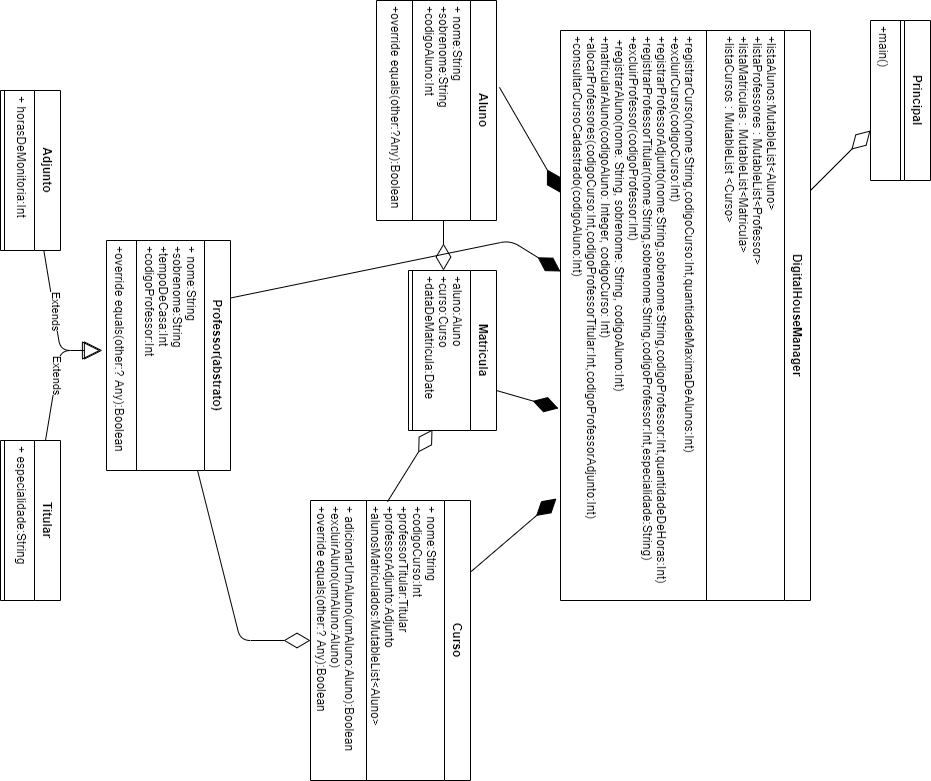

The diagram above was exported from draw.io. Its source (the exported page's mxGraphModel, read from the mxfile embedded in the PNG):
<mxGraphModel dx="868" dy="482" grid="1" gridSize="10" guides="1" tooltips="1" connect="1" arrows="1" fold="1" page="1" pageScale="1" pageWidth="827" pageHeight="1169" math="0" shadow="0">
  <root>
    <mxCell id="0" />
    <mxCell id="1" parent="0" />
    <mxCell id="v4qY3F_HZ0tHZ7DnLLJc-48" value="" style="endArrow=diamondThin;endFill=0;endSize=24;html=1;exitX=1;exitY=0.5;exitDx=0;exitDy=0;" parent="1" source="v4qY3F_HZ0tHZ7DnLLJc-2" target="v4qY3F_HZ0tHZ7DnLLJc-28" edge="1">
      <mxGeometry width="160" relative="1" as="geometry">
        <mxPoint x="123" y="400" as="sourcePoint" />
        <mxPoint x="130" y="330" as="targetPoint" />
      </mxGeometry>
    </mxCell>
    <mxCell id="v4qY3F_HZ0tHZ7DnLLJc-50" value="" style="endArrow=diamondThin;endFill=0;endSize=24;html=1;exitX=0.004;exitY=0.77;exitDx=0;exitDy=0;exitPerimeter=0;entryX=0.994;entryY=0.704;entryDx=0;entryDy=0;entryPerimeter=0;" parent="1" source="v4qY3F_HZ0tHZ7DnLLJc-6" target="v4qY3F_HZ0tHZ7DnLLJc-28" edge="1">
      <mxGeometry width="160" relative="1" as="geometry">
        <mxPoint x="110" y="180" as="sourcePoint" />
        <mxPoint x="270" y="180" as="targetPoint" />
      </mxGeometry>
    </mxCell>
    <mxCell id="v4qY3F_HZ0tHZ7DnLLJc-51" value="" style="endArrow=diamondThin;endFill=0;endSize=24;html=1;" parent="1" source="v4qY3F_HZ0tHZ7DnLLJc-9" target="v4qY3F_HZ0tHZ7DnLLJc-8" edge="1">
      <mxGeometry width="160" relative="1" as="geometry">
        <mxPoint x="370" y="190" as="sourcePoint" />
        <mxPoint x="350" y="80" as="targetPoint" />
        <Array as="points">
          <mxPoint x="650" y="700" />
        </Array>
      </mxGeometry>
    </mxCell>
    <mxCell id="tp00FZKdWDTXs0HZy_uM-5" value="" style="endArrow=diamondThin;endFill=0;endSize=24;html=1;" parent="1" source="v4qY3F_HZ0tHZ7DnLLJc-38" target="tp00FZKdWDTXs0HZy_uM-1" edge="1">
      <mxGeometry width="160" relative="1" as="geometry">
        <mxPoint x="410" y="640" as="sourcePoint" />
        <mxPoint x="520" y="620" as="targetPoint" />
      </mxGeometry>
    </mxCell>
    <mxCell id="tp00FZKdWDTXs0HZy_uM-1" value="Principal" style="swimlane;fontStyle=1;align=center;verticalAlign=top;childLayout=stackLayout;horizontal=1;startSize=26;horizontalStack=0;resizeParent=1;resizeParentMax=0;resizeLast=0;collapsible=1;marginBottom=0;" parent="1" vertex="1">
      <mxGeometry x="30" y="10" width="160" height="60" as="geometry" />
    </mxCell>
    <mxCell id="tp00FZKdWDTXs0HZy_uM-3" value="" style="line;strokeWidth=1;fillColor=none;align=left;verticalAlign=middle;spacingTop=-1;spacingLeft=3;spacingRight=3;rotatable=0;labelPosition=right;points=[];portConstraint=eastwest;" parent="tp00FZKdWDTXs0HZy_uM-1" vertex="1">
      <mxGeometry y="26" width="160" height="8" as="geometry" />
    </mxCell>
    <mxCell id="tp00FZKdWDTXs0HZy_uM-4" value="+main()" style="text;strokeColor=none;fillColor=none;align=left;verticalAlign=top;spacingLeft=4;spacingRight=4;overflow=hidden;rotatable=0;points=[[0,0.5],[1,0.5]];portConstraint=eastwest;" parent="tp00FZKdWDTXs0HZy_uM-1" vertex="1">
      <mxGeometry y="34" width="160" height="26" as="geometry" />
    </mxCell>
    <mxCell id="v4qY3F_HZ0tHZ7DnLLJc-38" value="DigitalHouseManager" style="swimlane;fontStyle=1;align=center;verticalAlign=top;childLayout=stackLayout;horizontal=1;startSize=26;horizontalStack=0;resizeParent=1;resizeParentMax=0;resizeLast=0;collapsible=1;marginBottom=0;" parent="1" vertex="1">
      <mxGeometry x="40" y="130" width="570" height="250" as="geometry" />
    </mxCell>
    <mxCell id="v4qY3F_HZ0tHZ7DnLLJc-39" value="+listaAlunos:MutableList&lt;Aluno&gt;&#10;+listaProfessores : MutableList&lt;Professor&gt;&#10;+listaMatriculas : MutableList&lt;Matricula&gt;&#10;+listaCursos : MutableList &lt;Curso&gt;" style="text;strokeColor=none;fillColor=none;align=left;verticalAlign=top;spacingLeft=4;spacingRight=4;overflow=hidden;rotatable=0;points=[[0,0.5],[1,0.5]];portConstraint=eastwest;" parent="v4qY3F_HZ0tHZ7DnLLJc-38" vertex="1">
      <mxGeometry y="26" width="570" height="74" as="geometry" />
    </mxCell>
    <mxCell id="v4qY3F_HZ0tHZ7DnLLJc-40" value="" style="line;strokeWidth=1;fillColor=none;align=left;verticalAlign=middle;spacingTop=-1;spacingLeft=3;spacingRight=3;rotatable=0;labelPosition=right;points=[];portConstraint=eastwest;" parent="v4qY3F_HZ0tHZ7DnLLJc-38" vertex="1">
      <mxGeometry y="100" width="570" height="8" as="geometry" />
    </mxCell>
    <mxCell id="v4qY3F_HZ0tHZ7DnLLJc-41" value="+registrarCurso(nome:String,codigoCurso:Int,quantidadeMaximaDeAlunos:Int)&#10;+excluirCurso(codigoCurso:Int)&#10;+registrarProfessorAdjunto(nome:String,sobrenome:String,codigoProfessor:Int,quantidadeDeHoras:Int)&#10;+registrarProfessorTitular(nome:String,sobrenome:String,codigoProfessor:Int,especialidade:String)&#10;+excluirProfessor(codigoProfessor:Int)&#10; +registrarAluno(nome: String, sobrenome: String, codigoAluno:Int) &#10;+matricularAluno(codigoAluno: Integer, codigoCurso: Int)&#10;+alocarProfessores(codigoCurso:Int,codigoProfessorTitular:Int,codigoProfessorAdjunto:Int)&#10;+consultarCursoCadastrado(codigoAluno:Int)&#10;" style="text;strokeColor=none;fillColor=none;align=left;verticalAlign=top;spacingLeft=4;spacingRight=4;overflow=hidden;rotatable=0;points=[[0,0.5],[1,0.5]];portConstraint=eastwest;" parent="v4qY3F_HZ0tHZ7DnLLJc-38" vertex="1">
      <mxGeometry y="108" width="570" height="142" as="geometry" />
    </mxCell>
    <mxCell id="v4qY3F_HZ0tHZ7DnLLJc-1" value="Aluno" style="swimlane;fontStyle=1;align=center;verticalAlign=top;childLayout=stackLayout;horizontal=1;startSize=26;horizontalStack=0;resizeParent=1;resizeParentMax=0;resizeLast=0;collapsible=1;marginBottom=0;" parent="1" vertex="1">
      <mxGeometry x="10" y="444" width="220" height="120" as="geometry" />
    </mxCell>
    <mxCell id="v4qY3F_HZ0tHZ7DnLLJc-2" value="+ nome:String&#10;+sobrenome:String&#10;+codigoAluno:Int" style="text;strokeColor=none;fillColor=none;align=left;verticalAlign=top;spacingLeft=4;spacingRight=4;overflow=hidden;rotatable=0;points=[[0,0.5],[1,0.5]];portConstraint=eastwest;" parent="v4qY3F_HZ0tHZ7DnLLJc-1" vertex="1">
      <mxGeometry y="26" width="220" height="54" as="geometry" />
    </mxCell>
    <mxCell id="v4qY3F_HZ0tHZ7DnLLJc-3" value="" style="line;strokeWidth=1;fillColor=none;align=left;verticalAlign=middle;spacingTop=-1;spacingLeft=3;spacingRight=3;rotatable=0;labelPosition=right;points=[];portConstraint=eastwest;" parent="v4qY3F_HZ0tHZ7DnLLJc-1" vertex="1">
      <mxGeometry y="80" width="220" height="8" as="geometry" />
    </mxCell>
    <mxCell id="v4qY3F_HZ0tHZ7DnLLJc-4" value="+override equals(other:?Any):Boolean" style="text;strokeColor=none;fillColor=none;align=left;verticalAlign=top;spacingLeft=4;spacingRight=4;overflow=hidden;rotatable=0;points=[[0,0.5],[1,0.5]];portConstraint=eastwest;" parent="v4qY3F_HZ0tHZ7DnLLJc-1" vertex="1">
      <mxGeometry y="88" width="220" height="32" as="geometry" />
    </mxCell>
    <mxCell id="v4qY3F_HZ0tHZ7DnLLJc-27" value="Matricula" style="swimlane;fontStyle=1;align=center;verticalAlign=top;childLayout=stackLayout;horizontal=1;startSize=26;horizontalStack=0;resizeParent=1;resizeParentMax=0;resizeLast=0;collapsible=1;marginBottom=0;" parent="1" vertex="1">
      <mxGeometry x="280" y="444" width="160" height="88" as="geometry" />
    </mxCell>
    <mxCell id="v4qY3F_HZ0tHZ7DnLLJc-28" value="+aluno:Aluno&#10;+curso:Curso&#10;+dataDeMatricula:Date" style="text;strokeColor=none;fillColor=none;align=left;verticalAlign=top;spacingLeft=4;spacingRight=4;overflow=hidden;rotatable=0;points=[[0,0.5],[1,0.5]];portConstraint=eastwest;" parent="v4qY3F_HZ0tHZ7DnLLJc-27" vertex="1">
      <mxGeometry y="26" width="160" height="54" as="geometry" />
    </mxCell>
    <mxCell id="v4qY3F_HZ0tHZ7DnLLJc-29" value="" style="line;strokeWidth=1;fillColor=none;align=left;verticalAlign=middle;spacingTop=-1;spacingLeft=3;spacingRight=3;rotatable=0;labelPosition=right;points=[];portConstraint=eastwest;" parent="v4qY3F_HZ0tHZ7DnLLJc-27" vertex="1">
      <mxGeometry y="80" width="160" height="8" as="geometry" />
    </mxCell>
    <mxCell id="v4qY3F_HZ0tHZ7DnLLJc-5" value="Curso" style="swimlane;fontStyle=1;align=center;verticalAlign=top;childLayout=stackLayout;horizontal=1;startSize=26;horizontalStack=0;resizeParent=1;resizeParentMax=0;resizeLast=0;collapsible=1;marginBottom=0;" parent="1" vertex="1">
      <mxGeometry x="510" y="470" width="280" height="160" as="geometry" />
    </mxCell>
    <mxCell id="v4qY3F_HZ0tHZ7DnLLJc-6" value="+ nome:String&#10;+codigoCurso:Int&#10;+professorTitular:Titular&#10;+professorAdjunto:Adjunto&#10;+alunosMatriculados:MutableList&lt;Aluno&gt;" style="text;strokeColor=none;fillColor=none;align=left;verticalAlign=top;spacingLeft=4;spacingRight=4;overflow=hidden;rotatable=0;points=[[0,0.5],[1,0.5]];portConstraint=eastwest;" parent="v4qY3F_HZ0tHZ7DnLLJc-5" vertex="1">
      <mxGeometry y="26" width="280" height="74" as="geometry" />
    </mxCell>
    <mxCell id="v4qY3F_HZ0tHZ7DnLLJc-7" value="" style="line;strokeWidth=1;fillColor=none;align=left;verticalAlign=middle;spacingTop=-1;spacingLeft=3;spacingRight=3;rotatable=0;labelPosition=right;points=[];portConstraint=eastwest;" parent="v4qY3F_HZ0tHZ7DnLLJc-5" vertex="1">
      <mxGeometry y="100" width="280" height="8" as="geometry" />
    </mxCell>
    <mxCell id="v4qY3F_HZ0tHZ7DnLLJc-8" value="+ adicionarUmAluno(umAluno:Aluno):Boolean&#10;+excluirAluno(umAluno:Aluno)&#10;+override equals(other:? Any):Boolean" style="text;strokeColor=none;fillColor=none;align=left;verticalAlign=top;spacingLeft=4;spacingRight=4;overflow=hidden;rotatable=0;points=[[0,0.5],[1,0.5]];portConstraint=eastwest;" parent="v4qY3F_HZ0tHZ7DnLLJc-5" vertex="1">
      <mxGeometry y="108" width="280" height="52" as="geometry" />
    </mxCell>
    <mxCell id="v4qY3F_HZ0tHZ7DnLLJc-9" value="Professor(abstrato)" style="swimlane;fontStyle=1;align=center;verticalAlign=top;childLayout=stackLayout;horizontal=1;startSize=26;horizontalStack=0;resizeParent=1;resizeParentMax=0;resizeLast=0;collapsible=1;marginBottom=0;" parent="1" vertex="1">
      <mxGeometry x="250" y="710" width="230" height="124" as="geometry" />
    </mxCell>
    <mxCell id="v4qY3F_HZ0tHZ7DnLLJc-10" value="+ nome:String&#10;+sobrenome:String&#10;+tempoDeCasa:Int&#10;+codigoProfessor:Int" style="text;strokeColor=none;fillColor=none;align=left;verticalAlign=top;spacingLeft=4;spacingRight=4;overflow=hidden;rotatable=0;points=[[0,0.5],[1,0.5]];portConstraint=eastwest;" parent="v4qY3F_HZ0tHZ7DnLLJc-9" vertex="1">
      <mxGeometry y="26" width="230" height="64" as="geometry" />
    </mxCell>
    <mxCell id="v4qY3F_HZ0tHZ7DnLLJc-11" value="" style="line;strokeWidth=1;fillColor=none;align=left;verticalAlign=middle;spacingTop=-1;spacingLeft=3;spacingRight=3;rotatable=0;labelPosition=right;points=[];portConstraint=eastwest;" parent="v4qY3F_HZ0tHZ7DnLLJc-9" vertex="1">
      <mxGeometry y="90" width="230" height="8" as="geometry" />
    </mxCell>
    <mxCell id="v4qY3F_HZ0tHZ7DnLLJc-12" value="+override equals(other:? Any):Boolean" style="text;strokeColor=none;fillColor=none;align=left;verticalAlign=top;spacingLeft=4;spacingRight=4;overflow=hidden;rotatable=0;points=[[0,0.5],[1,0.5]];portConstraint=eastwest;" parent="v4qY3F_HZ0tHZ7DnLLJc-9" vertex="1">
      <mxGeometry y="98" width="230" height="26" as="geometry" />
    </mxCell>
    <mxCell id="v4qY3F_HZ0tHZ7DnLLJc-17" value="Adjunto" style="swimlane;fontStyle=1;align=center;verticalAlign=top;childLayout=stackLayout;horizontal=1;startSize=26;horizontalStack=0;resizeParent=1;resizeParentMax=0;resizeLast=0;collapsible=1;marginBottom=0;" parent="1" vertex="1">
      <mxGeometry x="100" y="880" width="160" height="60" as="geometry" />
    </mxCell>
    <mxCell id="v4qY3F_HZ0tHZ7DnLLJc-18" value="+ horasDeMonitoria:Int" style="text;strokeColor=none;fillColor=none;align=left;verticalAlign=top;spacingLeft=4;spacingRight=4;overflow=hidden;rotatable=0;points=[[0,0.5],[1,0.5]];portConstraint=eastwest;" parent="v4qY3F_HZ0tHZ7DnLLJc-17" vertex="1">
      <mxGeometry y="26" width="160" height="26" as="geometry" />
    </mxCell>
    <mxCell id="v4qY3F_HZ0tHZ7DnLLJc-19" value="" style="line;strokeWidth=1;fillColor=none;align=left;verticalAlign=middle;spacingTop=-1;spacingLeft=3;spacingRight=3;rotatable=0;labelPosition=right;points=[];portConstraint=eastwest;" parent="v4qY3F_HZ0tHZ7DnLLJc-17" vertex="1">
      <mxGeometry y="52" width="160" height="8" as="geometry" />
    </mxCell>
    <mxCell id="v4qY3F_HZ0tHZ7DnLLJc-13" value="Titular" style="swimlane;fontStyle=1;align=center;verticalAlign=top;childLayout=stackLayout;horizontal=1;startSize=26;horizontalStack=0;resizeParent=1;resizeParentMax=0;resizeLast=0;collapsible=1;marginBottom=0;" parent="1" vertex="1">
      <mxGeometry x="450" y="880" width="160" height="60" as="geometry" />
    </mxCell>
    <mxCell id="v4qY3F_HZ0tHZ7DnLLJc-14" value="+ especialidade:String" style="text;strokeColor=none;fillColor=none;align=left;verticalAlign=top;spacingLeft=4;spacingRight=4;overflow=hidden;rotatable=0;points=[[0,0.5],[1,0.5]];portConstraint=eastwest;" parent="v4qY3F_HZ0tHZ7DnLLJc-13" vertex="1">
      <mxGeometry y="26" width="160" height="26" as="geometry" />
    </mxCell>
    <mxCell id="v4qY3F_HZ0tHZ7DnLLJc-15" value="" style="line;strokeWidth=1;fillColor=none;align=left;verticalAlign=middle;spacingTop=-1;spacingLeft=3;spacingRight=3;rotatable=0;labelPosition=right;points=[];portConstraint=eastwest;" parent="v4qY3F_HZ0tHZ7DnLLJc-13" vertex="1">
      <mxGeometry y="52" width="160" height="8" as="geometry" />
    </mxCell>
    <mxCell id="tp00FZKdWDTXs0HZy_uM-7" value="Extends" style="endArrow=block;endSize=16;endFill=0;html=1;entryX=0.478;entryY=1.154;entryDx=0;entryDy=0;entryPerimeter=0;" parent="1" source="v4qY3F_HZ0tHZ7DnLLJc-17" target="v4qY3F_HZ0tHZ7DnLLJc-12" edge="1">
      <mxGeometry x="-0.1291" y="2" width="160" relative="1" as="geometry">
        <mxPoint x="220" y="800" as="sourcePoint" />
        <mxPoint x="380" y="800" as="targetPoint" />
        <Array as="points">
          <mxPoint x="360" y="880" />
        </Array>
        <mxPoint as="offset" />
      </mxGeometry>
    </mxCell>
    <mxCell id="tp00FZKdWDTXs0HZy_uM-8" value="Extends" style="endArrow=block;endSize=16;endFill=0;html=1;exitX=0;exitY=0.25;exitDx=0;exitDy=0;" parent="1" source="v4qY3F_HZ0tHZ7DnLLJc-13" edge="1">
      <mxGeometry width="160" relative="1" as="geometry">
        <mxPoint x="220" y="800" as="sourcePoint" />
        <mxPoint x="360" y="840" as="targetPoint" />
        <Array as="points">
          <mxPoint x="360" y="880" />
        </Array>
      </mxGeometry>
    </mxCell>
    <mxCell id="6zBXjflWxh5LupXHkmes-1" value="" style="endArrow=diamondThin;endFill=1;endSize=24;html=1;exitX=0.25;exitY=0;exitDx=0;exitDy=0;" edge="1" parent="1" source="v4qY3F_HZ0tHZ7DnLLJc-9" target="v4qY3F_HZ0tHZ7DnLLJc-41">
      <mxGeometry width="160" relative="1" as="geometry">
        <mxPoint x="330" y="550" as="sourcePoint" />
        <mxPoint x="490" y="550" as="targetPoint" />
        <Array as="points">
          <mxPoint x="250" y="430" />
        </Array>
      </mxGeometry>
    </mxCell>
    <mxCell id="6zBXjflWxh5LupXHkmes-2" value="" style="endArrow=diamondThin;endFill=1;endSize=24;html=1;exitX=0.395;exitY=-0.025;exitDx=0;exitDy=0;exitPerimeter=0;" edge="1" parent="1" source="v4qY3F_HZ0tHZ7DnLLJc-1" target="v4qY3F_HZ0tHZ7DnLLJc-41">
      <mxGeometry width="160" relative="1" as="geometry">
        <mxPoint x="20" y="610" as="sourcePoint" />
        <mxPoint x="180" y="610" as="targetPoint" />
      </mxGeometry>
    </mxCell>
    <mxCell id="6zBXjflWxh5LupXHkmes-3" value="" style="endArrow=diamondThin;endFill=1;endSize=24;html=1;entryX=0.663;entryY=1.014;entryDx=0;entryDy=0;entryPerimeter=0;exitX=0.75;exitY=0;exitDx=0;exitDy=0;" edge="1" parent="1" source="v4qY3F_HZ0tHZ7DnLLJc-27" target="v4qY3F_HZ0tHZ7DnLLJc-41">
      <mxGeometry width="160" relative="1" as="geometry">
        <mxPoint x="330" y="550" as="sourcePoint" />
        <mxPoint x="490" y="550" as="targetPoint" />
      </mxGeometry>
    </mxCell>
    <mxCell id="6zBXjflWxh5LupXHkmes-4" value="" style="endArrow=diamondThin;endFill=1;endSize=24;html=1;entryX=0.821;entryY=1.028;entryDx=0;entryDy=0;entryPerimeter=0;" edge="1" parent="1" source="v4qY3F_HZ0tHZ7DnLLJc-5" target="v4qY3F_HZ0tHZ7DnLLJc-41">
      <mxGeometry width="160" relative="1" as="geometry">
        <mxPoint x="330" y="550" as="sourcePoint" />
        <mxPoint x="490" y="550" as="targetPoint" />
      </mxGeometry>
    </mxCell>
  </root>
</mxGraphModel>